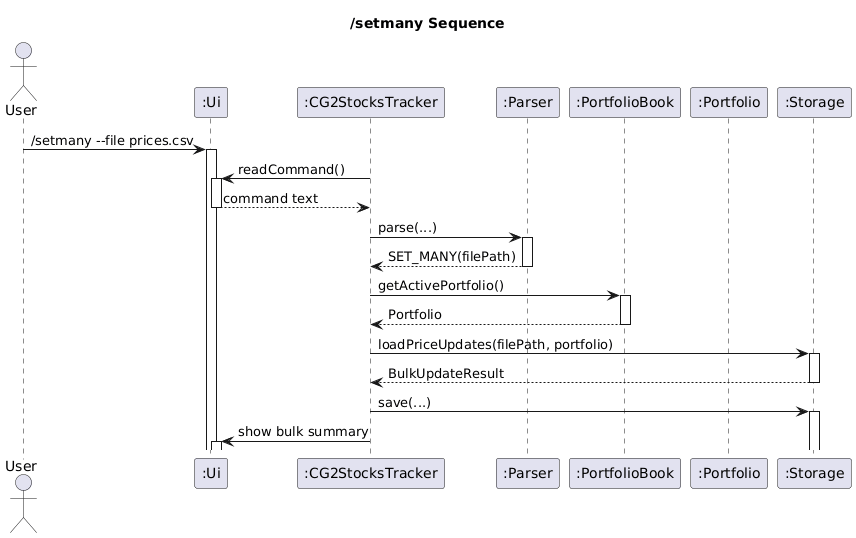

The diagram above was rendered by PlantUML. Its source (embedded in the PNG):
@startuml
title /setmany Sequence

autoactivate on
actor User
participant ":Ui" as Ui
participant ":CG2StocksTracker" as CG2StocksTracker
participant ":Parser" as Parser
participant ":PortfolioBook" as PortfolioBook
participant ":Portfolio" as Portfolio
participant ":Storage" as Storage

User -> Ui : /setmany ~--file prices.csv
CG2StocksTracker -> Ui : readCommand()
Ui --> CG2StocksTracker : command text
CG2StocksTracker -> Parser : parse(...)
Parser --> CG2StocksTracker : SET_MANY(filePath)
CG2StocksTracker -> PortfolioBook : getActivePortfolio()
PortfolioBook --> CG2StocksTracker : Portfolio
CG2StocksTracker -> Storage : loadPriceUpdates(filePath, portfolio)
Storage --> CG2StocksTracker : BulkUpdateResult
CG2StocksTracker -> Storage : save(...)
CG2StocksTracker -> Ui : show bulk summary
@enduml